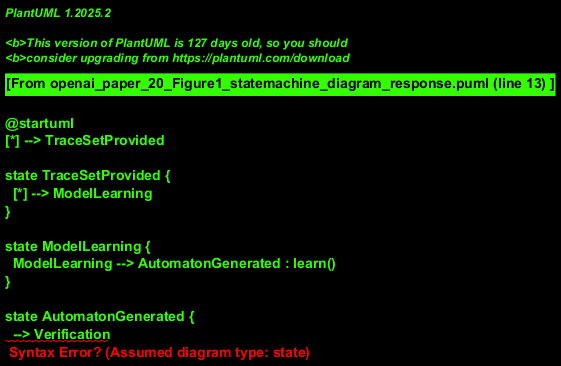

The diagram above was rendered by PlantUML. Its source (embedded in the PNG):
@startuml
[*] --> TraceSetProvided

state TraceSetProvided {
  [*] --> ModelLearning
}

state ModelLearning {
  ModelLearning --> AutomatonGenerated : learn()
}

state AutomatonGenerated {
  --> Verification
}

state Verification {
  Verification --> SystemAbstraction : success
  Verification --> ModelLearning : failure / new traces T_{CE}
}

SystemAbstraction --> [*]
@enduml